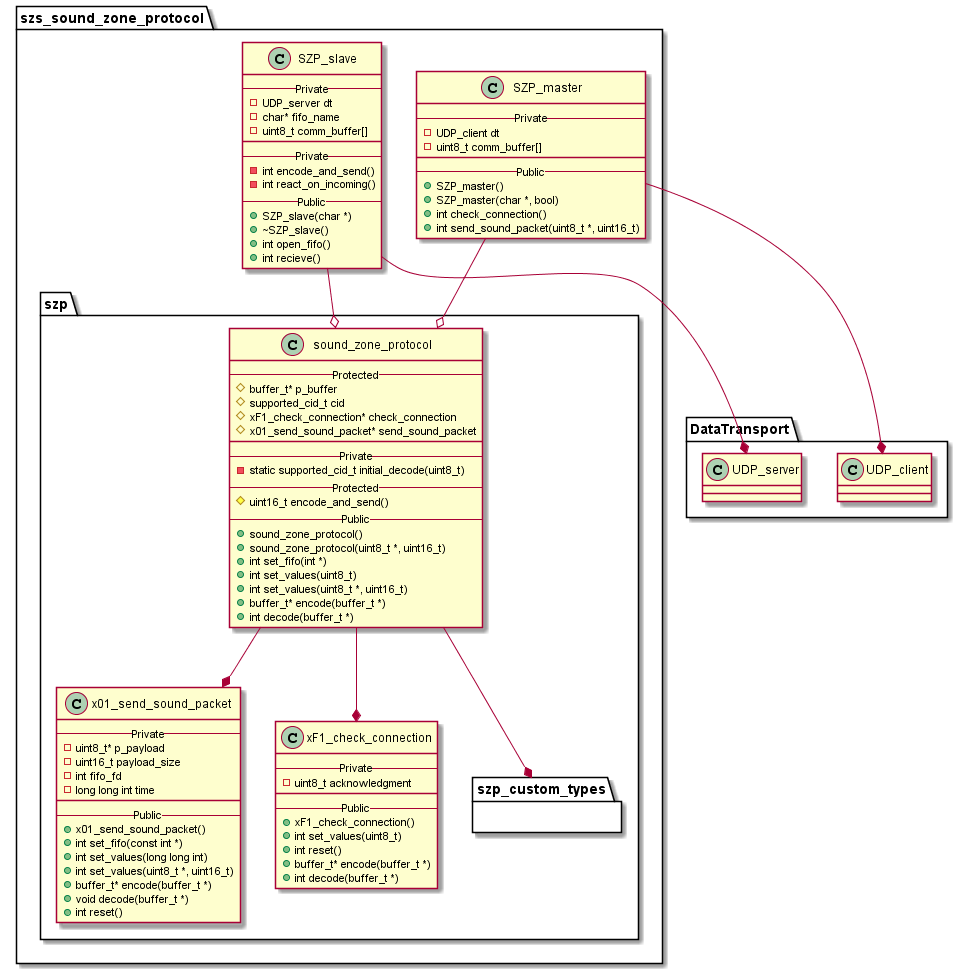

The diagram above was rendered by PlantUML. Its source (embedded in the PNG):
@startuml class_diagram

package szs_sound_zone_protocol {
    
    class SZP_master{
        --Private--
        - UDP_client dt
        - uint8_t comm_buffer[]
        ___
        --Public--
        + SZP_master()
        + SZP_master(char *, bool)
        + int check_connection()
        + int send_sound_packet(uint8_t *, uint16_t)
    }

    class SZP_slave{
        --Private--
        - UDP_server dt
        - char* fifo_name
        - uint8_t comm_buffer[]
        ___
        --Private--
        - int encode_and_send()
        - int react_on_incoming()
        --Public--
        + SZP_slave(char *)
        + ~SZP_slave()
        + int open_fifo()
        + int recieve()
}

    package szp {
        
        class sound_zone_protocol {
            --Protected--
            # buffer_t* p_buffer
            # supported_cid_t cid
            # xF1_check_connection* check_connection
            # x01_send_sound_packet* send_sound_packet
            ___
            --Private--
            - static supported_cid_t initial_decode(uint8_t)
            --Protected--
            # uint16_t encode_and_send()
            --Public--
            + sound_zone_protocol()
            + sound_zone_protocol(uint8_t *, uint16_t)
            + int set_fifo(int *)
            + int set_values(uint8_t)
            + int set_values(uint8_t *, uint16_t)
            + buffer_t* encode(buffer_t *)
            + int decode(buffer_t *)
        }

        class x01_send_sound_packet {
            --Private--
            - uint8_t* p_payload
            - uint16_t payload_size
            - int fifo_fd
            - long long int time
            ___
            --Public--
            + x01_send_sound_packet()
            + int set_fifo(const int *)
            + int set_values(long long int)
            + int set_values(uint8_t *, uint16_t)
            + buffer_t* encode(buffer_t *)
            + void decode(buffer_t *)
            + int reset()
        }

        class xF1_check_connection {
            --Private--
            - uint8_t acknowledgment
            ___
            --Public--
            + xF1_check_connection()
            + int set_values(uint8_t)
            + int reset()
            + buffer_t* encode(buffer_t *)
            + int decode(buffer_t *)
        }
    

        package szp_custom_types{
        }
    }
}

SZP_master --o sound_zone_protocol
SZP_slave --o sound_zone_protocol

sound_zone_protocol --* x01_send_sound_packet
sound_zone_protocol --* xF1_check_connection
sound_zone_protocol --* szp_custom_types

package DataTransport{
    SZP_master --* UDP_client
    SZP_slave --* UDP_server

    class UDP_client{}
    class UDP_server{}
}


@enduml